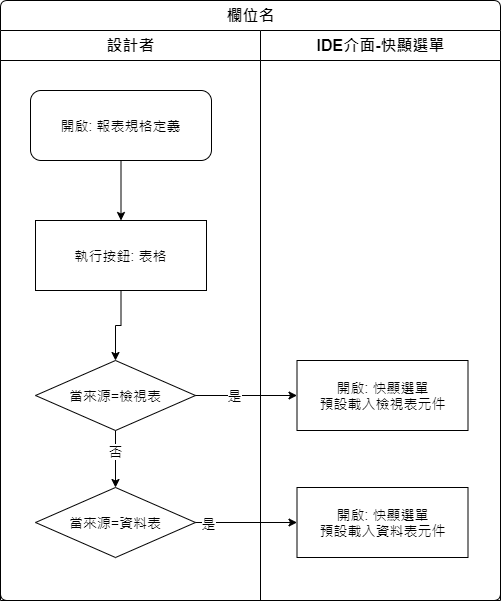

The diagram above was exported from draw.io. Its source (the exported page's mxGraphModel, read from the mxfile embedded in the PNG):
<mxGraphModel dx="1024" dy="616" grid="1" gridSize="10" guides="1" tooltips="1" connect="1" arrows="1" fold="1" page="1" pageScale="1" pageWidth="827" pageHeight="1169" math="0" shadow="0">
  <root>
    <mxCell id="YvqAxBf7sqlAwcM0AiGf-0" />
    <mxCell id="YvqAxBf7sqlAwcM0AiGf-1" parent="YvqAxBf7sqlAwcM0AiGf-0" />
    <mxCell id="B-iqO6yuN54htVStSJUD-0" value="欄位名" style="swimlane;html=1;childLayout=stackLayout;resizeParent=1;resizeParentMax=0;strokeWidth=1;fontSize=16;rounded=1;arcSize=8;startSize=30;labelBackgroundColor=none;align=center;" vertex="1" parent="YvqAxBf7sqlAwcM0AiGf-1">
      <mxGeometry x="140" y="60" width="500" height="600" as="geometry" />
    </mxCell>
    <mxCell id="B-iqO6yuN54htVStSJUD-1" value="設計者" style="swimlane;html=1;startSize=30;fontSize=16;strokeWidth=1;" vertex="1" parent="B-iqO6yuN54htVStSJUD-0">
      <mxGeometry y="30" width="260" height="570" as="geometry" />
    </mxCell>
    <mxCell id="B-iqO6yuN54htVStSJUD-2" style="edgeStyle=orthogonalEdgeStyle;rounded=0;orthogonalLoop=1;jettySize=auto;html=1;fontSize=14;" edge="1" parent="B-iqO6yuN54htVStSJUD-1" source="B-iqO6yuN54htVStSJUD-3" target="B-iqO6yuN54htVStSJUD-5">
      <mxGeometry relative="1" as="geometry" />
    </mxCell>
    <mxCell id="B-iqO6yuN54htVStSJUD-3" value="開啟: 報表規格定義" style="rounded=1;whiteSpace=wrap;html=1;strokeWidth=1;fontSize=14;" vertex="1" parent="B-iqO6yuN54htVStSJUD-1">
      <mxGeometry x="30" y="60" width="181" height="70" as="geometry" />
    </mxCell>
    <mxCell id="B-iqO6yuN54htVStSJUD-4" style="edgeStyle=orthogonalEdgeStyle;rounded=0;orthogonalLoop=1;jettySize=auto;html=1;" edge="1" parent="B-iqO6yuN54htVStSJUD-1" source="B-iqO6yuN54htVStSJUD-5" target="B-iqO6yuN54htVStSJUD-8">
      <mxGeometry relative="1" as="geometry" />
    </mxCell>
    <mxCell id="B-iqO6yuN54htVStSJUD-5" value="執行按鈕: 表格" style="rounded=0;whiteSpace=wrap;html=1;strokeWidth=1;fontSize=14;" vertex="1" parent="B-iqO6yuN54htVStSJUD-1">
      <mxGeometry x="35" y="190" width="171" height="70" as="geometry" />
    </mxCell>
    <mxCell id="B-iqO6yuN54htVStSJUD-6" style="edgeStyle=orthogonalEdgeStyle;rounded=0;orthogonalLoop=1;jettySize=auto;html=1;" edge="1" parent="B-iqO6yuN54htVStSJUD-1" source="B-iqO6yuN54htVStSJUD-8" target="B-iqO6yuN54htVStSJUD-9">
      <mxGeometry relative="1" as="geometry" />
    </mxCell>
    <mxCell id="B-iqO6yuN54htVStSJUD-7" value="&lt;font style=&quot;font-size: 14px&quot;&gt;否&lt;/font&gt;" style="edgeLabel;html=1;align=center;verticalAlign=middle;resizable=0;points=[];" vertex="1" connectable="0" parent="B-iqO6yuN54htVStSJUD-6">
      <mxGeometry x="-0.2933" y="-1" relative="1" as="geometry">
        <mxPoint as="offset" />
      </mxGeometry>
    </mxCell>
    <mxCell id="B-iqO6yuN54htVStSJUD-8" value="當來源=檢視表" style="rhombus;whiteSpace=wrap;html=1;fontSize=14;" vertex="1" parent="B-iqO6yuN54htVStSJUD-1">
      <mxGeometry x="35" y="330" width="160" height="70" as="geometry" />
    </mxCell>
    <mxCell id="B-iqO6yuN54htVStSJUD-9" value="當來源=資料表" style="rhombus;whiteSpace=wrap;html=1;fontSize=14;" vertex="1" parent="B-iqO6yuN54htVStSJUD-1">
      <mxGeometry x="35" y="457" width="160" height="70" as="geometry" />
    </mxCell>
    <mxCell id="B-iqO6yuN54htVStSJUD-11" value="IDE介面-快顯選單" style="swimlane;html=1;startSize=30;fontSize=16;strokeWidth=1;" vertex="1" parent="B-iqO6yuN54htVStSJUD-0">
      <mxGeometry x="260" y="30" width="240" height="570" as="geometry" />
    </mxCell>
    <mxCell id="B-iqO6yuN54htVStSJUD-12" value="開啟: 快顯選單&lt;br&gt;預設載入檢視表元件" style="rounded=0;whiteSpace=wrap;html=1;strokeWidth=1;fontSize=14;" vertex="1" parent="B-iqO6yuN54htVStSJUD-11">
      <mxGeometry x="36.5" y="330" width="171" height="70" as="geometry" />
    </mxCell>
    <mxCell id="B-iqO6yuN54htVStSJUD-18" value="開啟: 快顯選單&lt;br&gt;預設載入資料表元件" style="rounded=0;whiteSpace=wrap;html=1;strokeWidth=1;fontSize=14;" vertex="1" parent="B-iqO6yuN54htVStSJUD-11">
      <mxGeometry x="36.5" y="457" width="171" height="70" as="geometry" />
    </mxCell>
    <mxCell id="B-iqO6yuN54htVStSJUD-13" style="edgeStyle=orthogonalEdgeStyle;rounded=0;orthogonalLoop=1;jettySize=auto;html=1;" edge="1" parent="B-iqO6yuN54htVStSJUD-0" source="B-iqO6yuN54htVStSJUD-8" target="B-iqO6yuN54htVStSJUD-12">
      <mxGeometry relative="1" as="geometry" />
    </mxCell>
    <mxCell id="B-iqO6yuN54htVStSJUD-14" value="是" style="edgeLabel;html=1;align=center;verticalAlign=middle;resizable=0;points=[];fontSize=14;" vertex="1" connectable="0" parent="B-iqO6yuN54htVStSJUD-13">
      <mxGeometry x="-0.2584" y="1" relative="1" as="geometry">
        <mxPoint as="offset" />
      </mxGeometry>
    </mxCell>
    <mxCell id="B-iqO6yuN54htVStSJUD-15" style="edgeStyle=orthogonalEdgeStyle;rounded=0;orthogonalLoop=1;jettySize=auto;html=1;" edge="1" parent="B-iqO6yuN54htVStSJUD-0" source="B-iqO6yuN54htVStSJUD-9" target="B-iqO6yuN54htVStSJUD-18">
      <mxGeometry relative="1" as="geometry" />
    </mxCell>
    <mxCell id="B-iqO6yuN54htVStSJUD-16" value="是" style="edgeLabel;html=1;align=center;verticalAlign=middle;resizable=0;points=[];fontSize=14;" vertex="1" connectable="0" parent="B-iqO6yuN54htVStSJUD-15">
      <mxGeometry x="-0.7586" relative="1" as="geometry">
        <mxPoint as="offset" />
      </mxGeometry>
    </mxCell>
  </root>
</mxGraphModel>